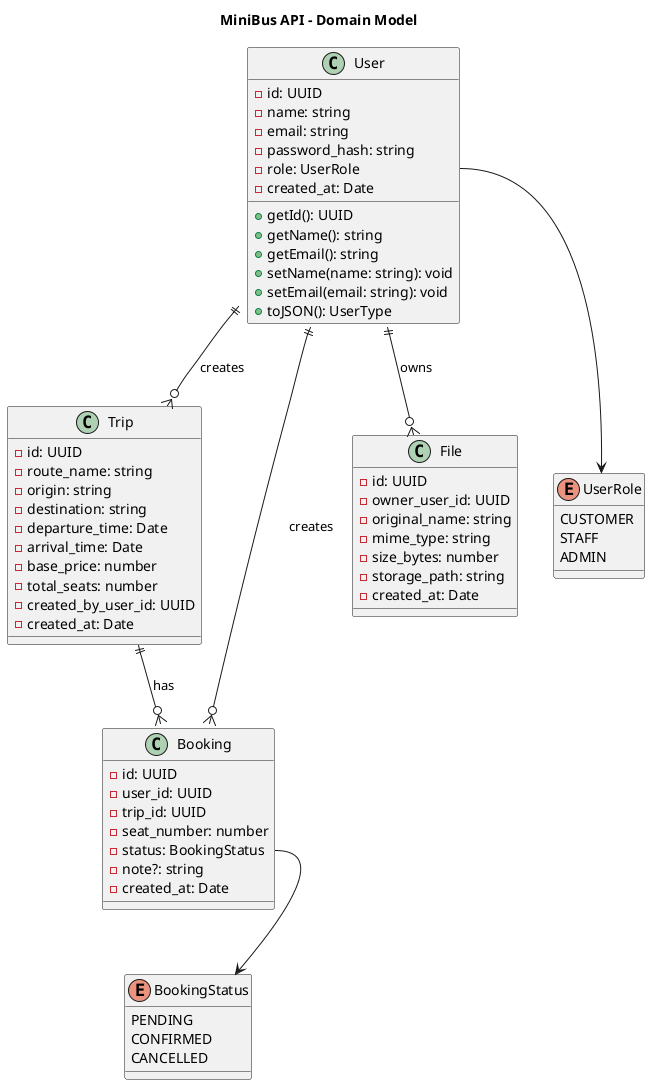

The diagram above was rendered by PlantUML. Its source (embedded in the PNG):
@startuml MiniBus API Class Diagram

title MiniBus API - Domain Model

class User {
  -id: UUID
  -name: string
  -email: string
  -password_hash: string
  -role: UserRole
  -created_at: Date
  +getId(): UUID
  +getName(): string
  +getEmail(): string
  +setName(name: string): void
  +setEmail(email: string): void
  +toJSON(): UserType
}

class Trip {
  -id: UUID
  -route_name: string
  -origin: string
  -destination: string
  -departure_time: Date
  -arrival_time: Date
  -base_price: number
  -total_seats: number
  -created_by_user_id: UUID
  -created_at: Date
}

class Booking {
  -id: UUID
  -user_id: UUID
  -trip_id: UUID
  -seat_number: number
  -status: BookingStatus
  -note?: string
  -created_at: Date
}

class File {
  -id: UUID
  -owner_user_id: UUID
  -original_name: string
  -mime_type: string
  -size_bytes: number
  -storage_path: string
  -created_at: Date
}

enum UserRole {
  CUSTOMER
  STAFF
  ADMIN
}

enum BookingStatus {
  PENDING
  CONFIRMED
  CANCELLED
}

User ||--o{ Booking : creates
User ||--o{ Trip : creates
User ||--o{ File : owns
Trip ||--o{ Booking : has

User::role --> UserRole
Booking::status --> BookingStatus

@enduml